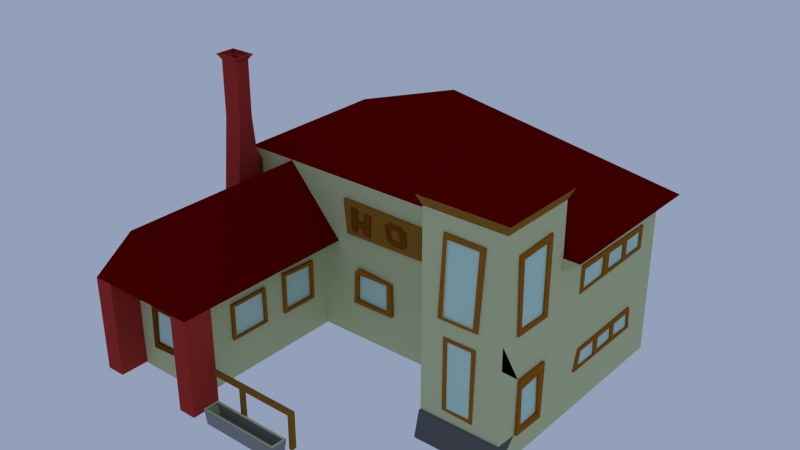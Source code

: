 # Source: Hof.blend  (saved by Blender 2.71.0; exported with 4.5.12 LTS)
import bpy
from mathutils import Matrix  # noqa: F401  (used for matrix-valued properties, if any)

bpy.ops.wm.read_factory_settings(use_empty=True)
scene = bpy.context.scene
scene.name = 'Scene'

# ---- collections
col_collection_1 = bpy.data.collections.new('Collection 1'); scene.collection.children.link(col_collection_1)

# ---- materials (node trees are filled in below, after node groups)
mat_material = bpy.data.materials.new('Material')
mat_material.alpha_threshold = 0.0
mat_material.use_transparent_shadow = False
mat_material.diffuse_color = (0.6034, 0.6383, 0.3535, 1.0)
mat_material.roughness = 0.5
mat_material.line_color = (0.0, 0.0, 0.0, 1.0)
mat_material_001 = bpy.data.materials.new('Material.001')
mat_material_001.alpha_threshold = 0.0
mat_material_001.use_transparent_shadow = False
mat_material_001.diffuse_color = (0.1523, 0.0, 0.0, 1.0)
mat_material_001.roughness = 0.5
mat_material_001.specular_intensity = 0.0
mat_material_001.line_color = (0.0, 0.0, 0.0, 1.0)
mat_material_002 = bpy.data.materials.new('Material.002')
mat_material_002.alpha_threshold = 0.0
mat_material_002.use_transparent_shadow = False
mat_material_002.diffuse_color = (0.3108, 0.1381, 0.01961, 1.0)
mat_material_002.roughness = 0.5
mat_material_002.line_color = (0.0, 0.0, 0.0, 1.0)
mat_material_003 = bpy.data.materials.new('Material.003')
mat_material_003.alpha_threshold = 0.0
mat_material_003.use_transparent_shadow = False
mat_material_003.diffuse_color = (0.4292, 0.03891, 0.03052, 1.0)
mat_material_003.roughness = 0.5
mat_material_003.specular_intensity = 0.0
mat_material_003.line_color = (0.0, 0.0, 0.0, 1.0)
mat_material_004 = bpy.data.materials.new('Material.004')
mat_material_004.alpha_threshold = 0.0
mat_material_004.use_transparent_shadow = False
mat_material_004.diffuse_color = (0.196, 0.05752, 0.005066, 1.0)
mat_material_004.roughness = 0.5
mat_material_004.line_color = (0.0, 0.0, 0.0, 1.0)
mat_material_005 = bpy.data.materials.new('Material.005')
mat_material_005.alpha_threshold = 0.0
mat_material_005.use_transparent_shadow = False
mat_material_005.diffuse_color = (0.5562, 0.8, 0.6857, 1.0)
mat_material_005.roughness = 0.5
mat_material_005.line_color = (0.0, 0.0, 0.0, 1.0)
mat_material_006 = bpy.data.materials.new('Material.006')
mat_material_006.alpha_threshold = 0.0
mat_material_006.use_transparent_shadow = False
mat_material_006.diffuse_color = (0.281, 0.281, 0.281, 1.0)
mat_material_006.roughness = 0.5
mat_material_006.line_color = (0.0, 0.0, 0.0, 1.0)
mat_material_007 = bpy.data.materials.new('Material.007')
mat_material_007.alpha_threshold = 0.0
mat_material_007.use_transparent_shadow = False
mat_material_007.diffuse_color = (0.1237, 0.1237, 0.1237, 1.0)
mat_material_007.roughness = 0.5
mat_material_007.line_color = (0.0, 0.0, 0.0, 1.0)
mat_material_008 = bpy.data.materials.new('Material.008')
mat_material_008.alpha_threshold = 0.0
mat_material_008.use_transparent_shadow = False
mat_material_008.diffuse_color = (0.3588, 0.1288, 0.01221, 1.0)
mat_material_008.roughness = 0.5
mat_material_008.line_color = (0.0, 0.0, 0.0, 1.0)
mat_material_009 = bpy.data.materials.new('Material.009')
mat_material_009.alpha_threshold = 0.0
mat_material_009.use_transparent_shadow = False
mat_material_009.diffuse_color = (0.09463, 0.0472, 0.002187, 1.0)
mat_material_009.roughness = 0.5
mat_material_009.line_color = (0.0, 0.0, 0.0, 1.0)

# ---- material node trees

# ---- world
world_world = bpy.data.worlds.new('World'); scene.world = world_world
world_world.color = (0.2905, 0.3501, 0.4869)
world_world.use_sun_shadow = False
world_world.sun_shadow_jitter_overblur = 0.0
world_world.cycles.sampling_method = 'MANUAL'
world_world.cycles.sample_map_resolution = 256
world_world.light_settings.ao_factor = 0.4176

# ---- meshes
me_mesh = bpy.data.meshes.new('Mesh')
me_mesh.from_pydata([(-2.007, 1.678, -0.03777), (2.233, -1.255, -0.03777), (-2.007, -2.261, -1.244), (-2.007, 1.678, -1.244), (2.233, 1.678, -1.244), (2.233, -1.255, -1.244), (-1.006, -2.261, -1.244), (1.245, -1.255, -1.244), (1.245, -1.255, -0.03777), (-1.006, -0.2705, -1.244), (1.245, -0.2705, -1.244), (-1.006, -0.2705, -0.03777), (1.245, -0.2705, -0.03777), (-2.007, -0.2916, -1.244), (-2.174, -0.268, 0.7883), (-1.002, -0.268, 0.7883), (1.245, -0.2604, 0.7883), (2.233, -1.255, 1.425), (1.245, -1.255, 1.425), (2.233, -0.2705, 1.425), (1.245, -0.2705, 1.425), (-1.506, -0.2705, 0.7834), (-1.506, -2.261, 0.7834), (1.739, -0.7625, 2.12), (0.1128, 0.7035, 1.764), (1.191, -0.2168, 1.549), (2.287, -0.2168, 1.549), (1.739, -0.7625, 2.137), (1.191, -1.308, 1.549), (2.287, -1.308, 1.549), (-2.174, 1.78, 0.7883), (-1.006, -2.261, -0.03777), (2.439, 1.78, 0.7883), (-2.007, -2.261, -0.03777), (2.439, -0.2805, 0.7883), (2.233, -0.2705, 0.6668), (-2.007, 1.678, 0.6668), (2.233, 1.678, 0.6668), (-2.007, -0.2705, 0.6668), (-0.7817, -0.2705, -0.03777), (-0.7817, -2.261, -0.03777), (-2.245, -2.261, -0.03777), (-2.174, -0.2647, 0.7883), (2.449, -0.2575, 0.7883), (-1.506, -2.619, 0.7834), (-1.006, -2.619, -0.03777), (-2.007, -2.619, -0.03777), (-0.7817, -2.619, -0.03777), (-2.245, -2.619, -0.03777), (-2.007, -2.261, -1.232), (-2.245, -2.261, -1.232), (-2.007, -2.619, -1.232), (-2.245, -2.619, -1.232), (-1.006, -2.261, -1.246), (-0.7817, -2.261, -1.246), (-1.006, -2.619, -1.246), (-0.7817, -2.619, -1.246), (-2.007, -0.2705, -1.239), (-2.245, -0.2705, -1.239), (-2.007, -0.7193, -1.239), (-2.245, -0.7175, -1.239), (-2.007, -0.2705, -0.03777), (-2.245, -0.2705, -0.03777), (-2.007, -0.7193, -0.03777), (-2.245, -0.7175, -0.03777), (-2.007, -0.401, 1.247), (-2.245, -0.401, 1.247), (-2.007, -0.5882, 1.247), (-2.245, -0.5875, 1.247), (-2.007, -0.401, 1.944), (-2.245, -0.401, 1.944), (-2.007, -0.5882, 1.944), (-2.245, -0.5875, 1.944), (-1.958, -0.3622, 2.007), (-2.295, -0.3622, 2.007), (-1.958, -0.6272, 2.007), (-2.295, -0.6261, 2.007), (-0.7817, -2.261, -0.8474), (-0.7817, -2.261, -0.798), (0.3529, -2.311, -0.8476), (0.4071, -2.311, -0.8476), (0.4071, -2.322, -0.7978), (0.4071, -2.261, -0.798), (0.4071, -2.261, -0.8474), (-0.7817, -2.322, -0.7978), (-0.7817, -2.311, -0.8476), (0.3565, -2.261, -0.8474), (0.3636, -2.261, -0.798), (0.4071, -2.262, -1.248), (0.3636, -2.262, -1.248), (-0.2731, -2.261, -0.8474), (-0.3248, -2.261, -0.8474), (-0.326, -2.261, -0.8474), (-0.2726, -2.311, -0.8476), (-0.3202, -2.311, -0.8476), (-0.3275, -2.311, -0.8476), (-0.3707, -2.261, -0.8474), (-0.3691, -2.311, -0.8476), (-0.326, -2.259, -1.259), (-0.3275, -2.31, -1.259), (-0.3707, -2.259, -1.259), (-0.3691, -2.31, -1.259), (0.3641, -2.322, -0.7978), (0.4071, -2.324, -1.248), (0.3641, -2.324, -1.248), (0.4071, -2.324, -1.26), (0.4071, -2.262, -1.26), (0.3641, -2.324, -1.26), (0.3636, -2.262, -1.26), (-1.006, -1.808, -0.7437), (-1.006, -1.767, -0.3274), (-1.006, -1.329, -0.3264), (-1.006, -1.326, -0.7227), (-1.006, -1.77, -0.7225), (-1.006, -1.807, -0.3043), (-1.006, -1.829, -0.2913), (-1.006, -1.768, -0.3327), (-1.006, -1.286, -0.7448), (-1.006, -1.297, -0.29), (-1.006, -1.807, -0.2913), (-0.9717, -1.808, -0.7437), (-0.9717, -1.767, -0.3274), (-0.9717, -1.329, -0.3264), (-0.9717, -1.326, -0.7227), (-0.9717, -1.77, -0.7225), (-0.9717, -1.807, -0.3043), (-0.9717, -1.768, -0.3327), (-0.9717, -1.286, -0.7448), (-0.9717, -1.297, -0.29), (-0.9717, -1.807, -0.2913), (-1.006, -0.5666, -0.7367), (-1.006, -0.5268, -0.2712), (-1.006, -1.014, -0.7323), (-1.006, -1.014, -0.7641), (-0.9693, -0.5666, -0.7367), (-0.9693, -0.5268, -0.2712), (-0.9693, -1.014, -0.7323), (-0.9693, -1.014, -0.7641), (-0.9693, -0.9737, -0.7305), (-1.006, -0.9737, -0.7305), (-1.006, -0.9737, -0.2853), (-1.006, -0.5679, -0.3087), (-0.9693, -0.9737, -0.2853), (-0.9693, -0.5679, -0.3087), (-0.9693, -1.013, -0.266), (-0.9693, -1.015, -0.2411), (-0.9693, -0.5238, -0.77), (-1.006, -1.013, -0.266), (-1.006, -1.015, -0.2411), (-1.006, -0.5238, -0.77), (0.599, -0.2705, -1.244), (1.084, -0.2705, -1.244), (0.5064, -0.297, -0.1868), (1.057, -0.297, -0.1522), (2.233, -1.358, -1.244), (1.245, -1.358, -1.244), (0.5452, -0.2705, -1.244), (1.133, -0.2705, -1.244), (0.5758, -0.2705, -0.2298), (1.007, -0.2705, -0.2298), (1.007, -0.297, -0.2298), (0.5758, -0.297, -0.2298), (1.133, -0.297, -1.244), (0.5452, -0.297, -1.244), (1.084, -0.297, -1.244), (0.599, -0.297, -1.244), (0.5064, -0.2705, -0.1868), (1.057, -0.2705, -0.1522), (1.245, -1.283, -0.9376), (2.233, -1.283, -0.9382), (1.921, -1.255, -0.09379), (1.574, -1.255, 0.03133), (1.245, -1.255, -0.9376), (1.874, -1.255, 0.03067), (1.53, -1.255, -0.8041), (2.233, -1.255, -0.9382), (1.905, -1.255, -0.8224), (1.575, -1.255, -0.7832), (1.527, -1.255, 0.07227), (1.923, -1.255, 0.07127), (1.866, -1.255, -0.7823), (1.574, -1.266, 0.03133), (1.921, -1.266, -0.09379), (1.905, -1.266, -0.8224), (1.575, -1.266, -0.7832), (1.874, -1.266, 0.03067), (1.53, -1.266, -0.8041), (1.866, -1.266, -0.7823), (1.527, -1.266, 0.07227), (1.923, -1.266, 0.07127), (2.002, -1.255, 1.227), (1.524, -1.255, 0.2663), (1.555, -1.255, 1.171), (1.888, -1.255, 0.3053), (1.523, -1.255, 0.3059), (1.936, -1.255, 1.17), (1.943, -1.255, 0.271), (1.513, -1.255, 1.235), (2.002, -1.273, 1.227), (1.458, -1.255, 0.2663), (1.524, -1.273, 0.2663), (1.523, -1.273, 0.3059), (1.555, -1.273, 1.171), (1.936, -1.273, 1.17), (1.888, -1.273, 0.3053), (1.943, -1.273, 0.271), (1.458, -1.273, 0.2663), (1.513, -1.273, 1.235), (2.233, 1.678, -0.03777), (2.233, -0.2705, -0.03777), (2.233, -0.5827, 1.1), (2.233, -1.026, 0.2471), (2.233, -0.5148, 1.171), (2.233, -0.5211, 0.237), (2.233, -0.9808, 0.3031), (2.233, -0.588, 0.2948), (2.233, -0.993, 1.083), (2.233, -1.063, 1.144), (2.256, -0.5827, 1.1), (2.256, -0.588, 0.2948), (2.256, -0.9808, 0.3031), (2.256, -0.5148, 1.171), (2.256, -1.026, 0.2471), (2.256, -0.993, 1.083), (2.256, -0.5211, 0.237), (2.256, -1.063, 1.144), (2.233, 1.31, 0.2633), (2.233, 0.5389, 0.2498), (2.233, 1.357, 0.2295), (2.233, 0.6428, 0.4621), (2.233, 0.9497, 0.4563), (2.233, 1.365, 0.5191), (2.233, 0.108, 0.2126), (2.233, 1.023, 0.4562), (2.233, 1.025, 0.2625), (2.233, 0.1166, 0.5006), (2.233, 0.4472, 0.2172), (2.233, 0.399, 0.2001), (2.233, 1.31, 0.4676), (2.233, 0.1607, 0.2372), (2.233, 0.5515, 0.4737), (2.233, 0.165, 0.4798), (2.233, 0.1622, 0.5379), (2.233, 0.1177, 0.5383), (2.25, 1.023, 0.4562), (2.25, 1.31, 0.2633), (2.25, 0.1166, 0.5006), (2.25, 1.357, 0.2295), (2.25, 0.4472, 0.2172), (2.25, 1.31, 0.4676), (2.25, 1.365, 0.5191), (2.25, 0.1622, 0.5379), (2.25, 0.108, 0.2126), (2.25, 0.9519, 0.2566), (2.25, 0.9497, 0.4563), (2.25, 0.6428, 0.4621), (2.25, 0.1607, 0.2372), (2.25, 0.5389, 0.2498), (2.25, 0.5515, 0.4737), (2.25, 0.165, 0.4798), (2.25, 0.1177, 0.5383), (2.233, 0.6359, 0.2614), (2.233, 0.9519, 0.2566), (2.255, 0.6359, 0.2614), (2.255, 0.5515, 0.4737), (2.255, 0.5389, 0.2498), (2.255, 0.6428, 0.4621), (2.255, 0.9519, 0.2566), (2.249, 0.9497, 0.4563), (2.249, 0.9519, 0.2566), (2.249, 1.023, 0.4562), (2.249, 1.025, 0.2625), (2.249, 1.31, 0.2633), (2.233, -0.9627, -0.2875), (2.233, -0.9152, -0.8907), (2.233, -0.6188, -0.3813), (2.233, -0.9279, -0.4099), (2.233, -0.9759, -0.9539), (2.233, -0.5987, -0.8846), (2.233, -0.5484, -0.9644), (2.265, -0.9627, -0.2875), (2.265, -0.6188, -0.3813), (2.265, -0.9279, -0.4099), (2.265, -0.9152, -0.8907), (2.265, -0.9759, -0.9539), (2.265, -0.5234, -0.2872), (2.265, -0.5987, -0.8846), (2.265, -0.5484, -0.9644), (2.233, 0.1643, -0.4952), (2.233, 0.0925, -0.7527), (2.233, 0.3172, -0.4925), (2.233, 1.2, -0.526), (2.233, 0.9049, -0.5345), (2.233, 0.9072, -0.7077), (2.233, 0.2024, -0.5353), (2.233, 0.4884, -0.5343), (2.233, 0.84, -0.5356), (2.233, 0.8502, -0.7091), (2.233, 0.554, -0.7162), (2.233, -0.5234, -0.2872), (2.233, 0.5622, -0.5439), (2.233, 1.214, -0.7279), (2.233, 0.1639, -0.7291), (2.233, 0.5024, -0.7281), (2.233, 1.235, -0.4759), (2.233, 1.254, -0.7509), (2.254, 0.1643, -0.4952), (2.254, 0.0925, -0.7527), (2.254, 0.3172, -0.4925), (2.254, 1.2, -0.526), (2.254, 0.9049, -0.5345), (2.254, 0.9072, -0.7077), (2.254, 0.84, -0.5356), (2.254, 0.8502, -0.7091), (2.254, 0.554, -0.7162), (2.254, 0.5622, -0.5439), (2.254, 1.214, -0.7279), (2.254, 0.1639, -0.7291), (2.254, 0.2024, -0.5353), (2.254, 0.4884, -0.5343), (2.254, 0.5024, -0.7281), (2.254, 1.235, -0.4759), (2.254, 1.254, -0.7509), (1.968, 1.717, -1.002), (1.015, 1.717, -0.9333), (1.973, 1.678, -0.2619), (1.973, 1.717, -0.2619), (1.912, 1.678, -0.9508), (1.493, 1.678, -0.961), (1.486, 1.678, -0.3674), (1.716, 1.717, -0.2661), (1.921, 1.678, -0.3422), (1.912, 1.717, -0.9508), (1.493, 1.717, -0.961), (1.414, 1.678, -0.3804), (1.41, 1.678, -0.948), (1.015, 1.678, -0.9333), (1.014, 1.717, -0.3524), (1.968, 1.678, -1.002), (1.716, 1.678, -0.2661), (1.014, 1.678, -0.3524), (1.486, 1.717, -0.3674), (1.921, 1.717, -0.3422), (1.414, 1.717, -0.3804), (1.41, 1.717, -0.948), (0.9468, 1.678, -0.2787), (0.928, 1.678, -0.989), (0.9468, 1.717, -0.2787), (0.928, 1.717, -0.989), (1.966, 1.678, 0.1647), (0.9479, 1.694, 0.2005), (0.9642, 1.694, 0.3772), (1.207, 1.694, 0.4326), (1.912, 1.678, 0.2056), (0.9479, 1.678, 0.2005), (0.9642, 1.678, 0.3772), (1.207, 1.678, 0.4326), (1.929, 1.678, 0.3644), (1.929, 1.694, 0.3644), (1.988, 1.694, 0.4456), (0.8735, 1.694, 0.4271), (0.9093, 1.694, 0.1463), (1.988, 1.678, 0.4456), (1.912, 1.694, 0.2056), (1.966, 1.694, 0.1647), (0.8735, 1.678, 0.4271), (0.9093, 1.678, 0.1463), (0.4517, 1.678, -1.244), (-0.0859, 1.678, -1.244), (0.5023, 1.678, 0.3912), (0.5006, 1.678, 0.1089), (0.01698, 1.692, 0.1427), (0.01371, 1.692, 0.1425), (0.5023, 1.692, 0.3912), (0.5006, 1.692, 0.1089), (0.4408, 1.678, 0.3853), (0.4346, 1.678, 0.143), (0.06796, 1.678, 0.1473), (0.09035, 1.678, 0.3781), (0.4408, 1.692, 0.3853), (0.4346, 1.692, 0.143), (0.06796, 1.692, 0.1473), (0.09035, 1.692, 0.3781), (-0.02143, 1.678, 0.1691), (-0.0126, 1.678, 0.373), (-0.3553, 1.678, 0.3772), (-0.4347, 1.678, 0.1025), (-0.387, 1.678, 0.1705), (-0.02143, 1.692, 0.1691), (-0.0126, 1.692, 0.373), (-0.3553, 1.692, 0.3772), (-0.4347, 1.692, 0.1025), (-0.4151, 1.678, 0.4119), (0.5026, 1.678, 0.4413), (-0.387, 1.692, 0.1705), (-0.4151, 1.692, 0.4119), (0.5026, 1.692, 0.4413), (-0.2879, 1.719, -0.2867), (-0.6781, 1.719, -0.2838), (-0.7714, 1.719, -0.3745), (-0.892, 1.719, -0.2914), (-1.234, 1.719, -0.2888), (-1.339, 1.719, -0.3606), (-1.225, 1.719, -1.244), (-0.7615, 1.719, -1.244), (-1.269, 1.678, -1.244), (0.5176, 1.678, -1.244), (0.4511, 1.678, -0.4633), (0.3125, 1.678, -0.3422), (0.02609, 1.678, -0.3399), (-0.09552, 1.678, -0.4306), (-0.1432, 1.719, -0.4073), (0.001537, 1.719, -0.2888), (0.3221, 1.719, -0.2911), (0.5088, 1.719, -0.4362), (-0.6991, 1.719, -1.244), (-0.1993, 1.719, -1.244), (-0.1993, 1.678, -1.244), (-0.6991, 1.678, -1.244), (0.5088, 1.678, -0.4362), (0.3221, 1.678, -0.2911), (0.001537, 1.678, -0.2888), (-0.1432, 1.678, -0.4073), (-0.2879, 1.678, -0.2867), (-0.6781, 1.678, -0.2838), (-0.7714, 1.678, -0.3745), (-0.892, 1.678, -0.2914), (-1.234, 1.678, -0.2888), (-1.339, 1.678, -0.3606), (-0.2032, 1.719, -0.457), (-0.3333, 1.719, -0.3461), (-0.6195, 1.719, -0.3392), (-0.7313, 1.719, -0.4338), (-1.225, 1.678, -1.244), (-0.7615, 1.678, -1.244), (-0.2032, 1.678, -0.457), (-0.3333, 1.678, -0.3461), (-0.6195, 1.678, -0.3392), (-0.7313, 1.678, -0.4338), (-0.09552, 1.719, -0.4306), (0.02609, 1.719, -0.3399), (0.3125, 1.719, -0.3422), (0.4511, 1.719, -0.4633), (0.5176, 1.719, -1.244), (-1.269, 1.719, -1.244), (-0.0859, 1.719, -1.244), (0.4517, 1.719, -1.244), (-0.7954, 1.678, -0.4467), (-0.9014, 1.678, -0.3688), (-1.178, 1.678, -0.3664), (-1.26, 1.678, -0.4378), (-0.7954, 1.719, -0.4467), (-0.9014, 1.719, -0.3688), (-1.178, 1.719, -0.3664), (-1.26, 1.719, -0.4378), (-1.346, 1.678, -0.03777), (0.5909, 1.678, -0.03777), (0.5101, 2.127, -0.194), (0.4731, 2.097, -0.1941), (0.4072, 2.089, -0.1943), (0.3668, 2.113, -0.1944), (0.3671, 2.163, -0.1944), (0.3976, 2.2, -0.1943), (0.4745, 2.201, -0.1941), (0.5102, 2.163, -0.194), (0.4002, 2.2, -1.263), (0.3696, 2.163, -1.263), (-1.381, 2.244, -0.1989), (0.5779, 2.244, -0.1939), (0.5909, 1.672, -0.03777), (-1.346, 1.672, -0.03777), (0.5779, 1.678, -0.1939), (-1.381, 1.678, -0.1989), (0.3693, 2.113, -1.263), (-1.321, 2.156, -0.1987), (-1.287, 2.086, -0.1987), (-1.319, 2.112, -0.1987), (-1.23, 2.091, -0.1985), (-1.198, 2.122, -0.1984), (0.4771, 2.201, -1.263), (0.4097, 2.089, -1.263), (0.4757, 2.097, -1.263), (0.5126, 2.127, -1.263), (0.5127, 2.163, -1.263), (-1.209, 2.169, -0.1985), (-1.262, 2.182, -0.1986), (-1.321, 2.156, -1.313), (-1.319, 2.112, -1.313), (-1.287, 2.086, -1.313), (-1.23, 2.091, -1.313), (-1.198, 2.122, -1.313), (-1.209, 2.169, -1.313), (-1.262, 2.182, -1.313), (-1.494, 1.678, -0.2564), (-1.767, 1.702, 0.1723), (-1.279, 1.702, 0.2045), (-1.693, 1.678, 0.203), (-1.418, 1.678, 0.2101), (-0.9464, 1.678, 0.1968), (-1.74, 1.678, 0.6376), (-1.285, 1.678, 0.5879), (-1.01, 1.678, 0.5904), (-0.9938, 1.678, 0.2055), (-1.01, 1.702, 0.5904), (-0.9938, 1.702, 0.2055), (-1.701, 1.702, 0.6333), (-1.432, 1.702, 0.6039), (-1.701, 1.678, 0.6333), (-1.432, 1.678, 0.6039), (-1.279, 1.678, 0.2045), (-1.285, 1.702, 0.5879), (-1.854, 1.678, -0.2277), (-1.494, 1.717, -0.2564), (-1.854, 1.717, -0.2277), (-1.547, 1.717, -0.2839), (-1.786, 1.717, -0.2692), (-1.765, 1.717, -0.9347), (-1.547, 1.678, -0.2839), (-1.786, 1.678, -0.2692), (-1.765, 1.678, -0.9347), (-1.809, 1.678, -0.9913), (-1.551, 1.678, -0.9513), (-1.809, 1.717, -0.9913), (-1.551, 1.717, -0.9513), (-1.471, 1.717, -0.99), (-1.74, 1.702, 0.6376), (-1.471, 1.678, -0.99), (-0.9428, 1.702, 0.1534), (-1.739, 1.702, 0.6523), (-0.9806, 1.702, 0.6162), (-1.767, 1.678, 0.1723), (-0.9428, 1.678, 0.1534), (-0.9464, 1.702, 0.1968), (-1.418, 1.702, 0.2101), (-1.693, 1.702, 0.203), (-1.739, 1.678, 0.6523), (-0.9806, 1.678, 0.6162), (-2.007, 0.9811, 0.5099), (-2.007, 1.001, 0.1757), (-2.007, 0.9088, -0.9966), (-2.007, 0.6234, -1.003), (-2.007, 0.6205, -0.2799), (-2.007, 0.9479, -0.3229), (-2.007, 0.5892, 0.1651), (-2.007, 0.5932, 0.5357), (-2.007, 1.02, 0.5187), (-2.007, 0.5512, 0.1561), (-2.028, 0.9811, 0.5099), (-2.028, 1.001, 0.1757), (-2.028, 0.5892, 0.1651), (-2.028, 0.5932, 0.5357), (-2.028, 1.02, 0.5187), (-2.028, 0.5512, 0.1561), (-2.028, 1.043, 0.1355), (-2.028, 0.5485, 0.569), (-2.007, 1.043, 0.1355), (-2.007, 0.5485, 0.569), (-2.007, 1.017, 0.5714), (-2.028, 1.017, 0.5714), (-2.007, 0.5843, -0.2701), (-2.007, 0.9537, -1.011), (-2.027, 0.9088, -0.9966), (-2.027, 0.6234, -1.003), (-2.027, 0.6205, -0.2799), (-2.027, 0.9479, -0.3229), (-2.027, 0.5843, -0.2701), (-2.027, 0.9537, -1.011), (-2.027, 1.002, -0.2699), (-2.027, 0.5855, -0.2065), (-2.007, 1.002, -0.2699), (-2.007, 0.5855, -0.2065), (-2.007, 0.569, -1.048), (-2.027, 0.569, -1.048), (-2.007, -1.864, -0.9277), (-2.036, -1.864, -0.9277), (-2.036, -1.791, -0.4141), (-2.036, -1.791, -0.8614), (-2.036, -1.234, -0.8445), (-2.007, -1.791, -0.4141), (-2.007, -1.791, -0.8614), (-2.007, -1.234, -0.8445), (-2.007, -1.862, -0.3576), (-2.007, -1.155, -0.878), (-2.007, -1.234, -0.4156), (-2.036, -1.862, -0.3576), (-2.036, -1.155, -0.878), (-2.036, -1.234, -0.4156), (-2.036, -1.167, -0.3421), (-2.007, -1.167, -0.3421), (-1.283, -2.261, -0.3988), (-1.324, -2.261, -0.8393), (-1.726, -2.261, -0.8417), (-1.228, -2.261, -0.3278), (-1.785, -2.261, -0.9257), (-1.695, -2.261, -0.4008), (-1.233, -2.261, -0.8879), (-1.766, -2.261, -0.3455), (-1.283, -2.292, -0.3988), (-1.324, -2.292, -0.8393), (-1.726, -2.292, -0.8417), (-1.228, -2.292, -0.3278), (-1.785, -2.292, -0.9257), (-1.695, -2.292, -0.4008), (-1.233, -2.292, -0.8879), (-1.766, -2.292, -0.3455), (0.8948, -0.2727, 0.1457), (0.931, -0.2762, 0.5326), (-0.6571, -0.2719, 0.5611), (-0.612, -0.2717, 0.1299), (0.8948, -0.3131, 0.1455), (0.931, -0.3166, 0.5324), (-0.2382, -0.3127, 0.4625), (-0.2491, -0.3124, 0.1964), (-0.3468, -0.3123, 0.202), (-0.4338, -0.3124, 0.3453), (-0.3354, -0.3125, 0.4696), (-0.3411, -0.3124, 0.3446), (-0.4396, -0.3124, 0.4825), (-0.5332, -0.3124, 0.4897), (-0.5219, -0.3122, 0.2019), (-0.6121, -0.3121, 0.1297), (-0.6572, -0.3123, 0.5609), (-0.3468, -0.3124, 0.2648), (-0.4455, -0.3123, 0.2766), (-0.4397, -0.3123, 0.2077), (0.1879, -0.3141, 0.4687), (0.2694, -0.3143, 0.4227), (0.6106, -0.3144, 0.3176), (0.7323, -0.3151, 0.3871), (0.06196, -0.3131, 0.2864), (-0.03641, -0.3133, 0.4171), (-0.003299, -0.3132, 0.2606), (0.07631, -0.3128, 0.2073), (0.2238, -0.313, 0.2038), (0.2852, -0.3135, 0.2522), (0.03246, -0.3136, 0.4747), (0.08409, -0.3136, 0.4049), (0.1595, -0.3138, 0.4022), (0.1914, -0.3135, 0.3037), (0.1393, -0.3132, 0.2675), (0.7096, -0.3145, 0.3222), (0.4833, -0.315, 0.4518), (0.5119, -0.3133, 0.2125), (0.5124, -0.3131, 0.188), (0.5957, -0.3148, 0.3708), (0.7145, -0.3157, 0.4651), (0.6295, -0.3133, 0.192), (0.6964, -0.3139, 0.2567), (0.6166, -0.3138, 0.2526), (0.6106, -0.3206, 0.3175), (0.5957, -0.3211, 0.3707), (0.7323, -0.3214, 0.387), (0.7145, -0.322, 0.465), (0.4833, -0.3213, 0.4518), (0.6295, -0.3195, 0.1919), (0.5119, -0.3196, 0.2125), (0.5124, -0.3194, 0.188), (0.7096, -0.3208, 0.3221), (0.6964, -0.3202, 0.2567), (0.6166, -0.3201, 0.2525), (0.1878, -0.3237, 0.4687), (0.2694, -0.324, 0.4227), (0.06194, -0.3227, 0.2864), (-0.03643, -0.323, 0.4171), (-0.003318, -0.3229, 0.2606), (0.0763, -0.3225, 0.2072), (0.2238, -0.3226, 0.2037), (0.2852, -0.3231, 0.2522), (0.03244, -0.3232, 0.4746), (0.04186, -0.323, 0.3755), (0.08407, -0.3232, 0.4049), (0.1595, -0.3234, 0.4022), (0.1914, -0.3231, 0.3037), (0.1392, -0.3229, 0.2674), (-0.3354, -0.331, 0.4696), (-0.2382, -0.3312, 0.4625), (-0.2491, -0.3309, 0.1964), (-0.3468, -0.3308, 0.202), (-0.3411, -0.3309, 0.3446), (-0.4338, -0.3309, 0.3453), (-0.4396, -0.3309, 0.4825), (-0.5332, -0.3309, 0.4897), (-0.5219, -0.3307, 0.2019), (-0.3468, -0.3309, 0.2648), (-0.4455, -0.3308, 0.2766), (-0.4397, -0.3308, 0.2077), (-0.01892, -0.2705, -0.3507), (-0.5233, -0.2705, -0.7648), (-0.4569, -0.2705, -0.3611), (-0.02108, -0.2705, -0.7243), (-0.4707, -0.2705, -0.7125), (0.04032, -0.2705, -0.3322), (0.05478, -0.2705, -0.7543), (0.04188, -0.3134, 0.3755), (-0.4535, -0.2705, -0.2894), (-0.5008, -0.2705, -0.3411), (-0.01892, -0.3139, -0.3507), (-0.02108, -0.3139, -0.7243), (-0.4707, -0.3139, -0.7125), (-0.5233, -0.3139, -0.7648), (0.04032, -0.3139, -0.3322), (-0.4569, -0.3139, -0.3611), (0.05478, -0.3139, -0.7543), (-0.4535, -0.3139, -0.2894), (-0.5008, -0.3139, -0.3411), (0.3679, -2.412, -1.082), (0.3596, -2.564, -1.082), (-0.6268, -2.56, -1.082), (-0.6143, -2.575, -1.268), (-0.6143, -2.389, -1.268), (0.3602, -2.389, -1.268), (0.3602, -2.575, -1.268), (-0.6446, -2.58, -1.082), (-0.6446, -2.383, -1.082), (0.3906, -2.383, -1.082), (0.3906, -2.58, -1.082), (-0.6202, -2.413, -1.082), (2.233, -1.255, 0.2434), (0.5993, -0.29, -1.236), (1.084, -0.29, -1.236), (1.027, -0.29, -0.4748), (1.049, -0.29, -0.7688), (1.075, -0.29, -1.123), (0.5787, -0.29, -0.337), (1.016, -0.29, -0.3322), (0.5819, -0.29, -0.4731), (0.5885, -0.29, -0.7647), (1.037, -0.29, -0.6101), (0.5916, -0.29, -0.8972), (1.008, -0.29, -0.2219), (1.068, -0.29, -1.028), (0.5971, -0.29, -1.139), (0.5761, -0.29, -0.2219), (0.5852, -0.29, -0.6177), (1.059, -0.29, -0.9042), (0.5947, -0.29, -1.033), (0.6438, -0.3847, -1.228), (0.5761, -0.3847, -0.2219), (1.008, -0.3847, -0.2219), (0.6198, -0.3847, -0.3477), (0.9759, -0.3847, -0.3438), (0.589, -0.337, -0.7855), (0.5881, -0.337, -0.7467), (1.037, -0.2815, -0.6114), (1.035, -0.337, -0.5921), (1.038, -0.337, -0.6308), (0.5852, -0.2816, -0.619), (0.5857, -0.337, -0.6384), (0.5848, -0.337, -0.5996), (1.027, -0.2814, -0.4761), (1.025, -0.337, -0.4567), (1.028, -0.337, -0.4955), (0.5819, -0.2815, -0.4744), (0.6165, -0.3847, -0.2305), (0.968, -0.3847, -0.2305), (0.5823, -0.337, -0.4938), (0.5815, -0.337, -0.455), (0.622, -0.3847, -0.4427), (0.624, -0.3847, -0.502), (0.5819, -0.3293, -0.4731), (0.9872, -0.3847, -0.5034), (0.9835, -0.3847, -0.4441), (1.027, -0.3291, -0.4748), (0.626, -0.3847, -0.5882), (0.6281, -0.3847, -0.647), (0.5852, -0.3293, -0.6177), (0.9968, -0.3847, -0.6408), (0.9931, -0.3847, -0.5821), (1.037, -0.3292, -0.6101), (0.6301, -0.3847, -0.7351), (0.6321, -0.3847, -0.7933), (0.5885, -0.3293, -0.7647), (1.008, -0.3847, -0.7966), (1.004, -0.3847, -0.7384), (1.049, -0.3291, -0.7688), (0.6339, -0.3847, -0.8696), (0.6358, -0.3847, -0.9257), (0.5916, -0.3293, -0.8972), (1.017, -0.3847, -0.9314), (1.014, -0.3847, -0.8753), (1.059, -0.3291, -0.9042), (0.6376, -0.3847, -1.005), (0.6393, -0.3847, -1.058), (0.5947, -0.3293, -1.033), (1.026, -0.3847, -1.053), (1.023, -0.3847, -1.0), (1.068, -0.3292, -1.028), (0.6406, -0.3847, -1.112), (0.6423, -0.3847, -1.165), (0.5971, -0.3293, -1.139), (1.033, -0.3847, -1.152), (1.029, -0.3847, -1.1), (1.075, -0.3293, -1.123), (0.6183, -0.3847, -0.3085), (0.5787, -0.3847, -0.337), (1.016, -0.3847, -0.3322), (0.9736, -0.3847, -0.3046), (0.5886, -0.2815, -0.7661), (1.05, -0.337, -0.7895), (1.047, -0.337, -0.7507), (1.049, -0.2814, -0.7701), (0.5912, -0.337, -0.8791), (0.592, -0.337, -0.9179), (0.5916, -0.2815, -0.8985), (1.06, -0.337, -0.925), (1.057, -0.337, -0.8861), (1.059, -0.2813, -0.9056), (0.5943, -0.337, -1.015), (0.5952, -0.337, -1.054), (0.5947, -0.2816, -1.034), (1.07, -0.337, -1.048), (1.067, -0.337, -1.009), (1.068, -0.2815, -1.029), (0.5967, -0.337, -1.121), (0.5976, -0.337, -1.159), (0.5971, -0.2816, -1.14), (1.077, -0.337, -1.144), (1.074, -0.337, -1.105), (1.075, -0.2815, -1.125), (0.5783, -0.337, -0.3176), (0.5787, -0.337, -0.337), (1.016, -0.337, -0.3322), (1.014, -0.337, -0.3128), (1.039, -0.3847, -1.228), (-2.268, -0.5958, 2.007), (-2.268, -0.4065, 2.007), (-2.264, -0.3963, 2.007), (-1.997, -0.3963, 2.007), (-1.997, -0.5958, 2.007)], [(15, 16), (15, 14), (12, 16), (21, 22), (16, 43), (24, 43), (22, 44), (79, 80), (80, 83), (21, 61), (81, 103), (103, 105)], [(418, 417, 156), (8, 12, 10, 7), (17, 29, 28, 18), (26, 29, 28, 25), (17, 19, 26, 29), (18, 28, 25, 20), (20, 25, 26, 19), (36, 38, 14, 30), (27, 23, 28), (27, 23, 26), (25, 23, 27), (358, 351, 352), (34, 35, 37, 32), (36, 30, 32), (34, 32, 24), (14, 24, 30), (32, 30, 24), (117, 127, 120, 109), (42, 14, 34), (31, 11, 39, 40), (2, 6, 595, 593), (33, 31, 45, 46), (2, 573, 582), (45, 47, 44), (573, 2, 33, 581), (48, 41, 50, 52), (50, 49, 51, 52), (54, 77, 85, 56), (46, 48, 52, 51), (33, 46, 51, 49), (41, 33, 49, 50), (53, 54, 56, 55), (47, 45, 55, 56), (45, 31, 53, 55), (78, 53, 31, 40), (77, 54, 53), (61, 63, 67, 65), (61, 65, 66, 62), (64, 62, 66, 68), (69, 73, 74, 70), (66, 70, 72, 68), (67, 71, 69, 65), (65, 69, 70, 66), (71, 72, 76, 75), (74, 826, 825), (70, 74, 76, 72), (71, 75, 73, 69), (82, 88, 89, 87), (85, 77, 96, 97), (101, 97, 96, 100), (101, 100, 98, 99), (95, 97, 101, 99), (96, 92, 98, 100), (98, 92, 95, 99), (82, 81, 105, 106), (106, 105, 107, 108), (88, 106, 108, 89), (84, 102, 87, 78), (109, 115, 31, 6), (115, 114, 119), (109, 114, 115), (122, 123, 127, 128), (148, 131, 11), (112, 113, 124, 123), (133, 132, 118, 117), (126, 125, 120, 124), (119, 114, 125, 129), (110, 121, 126, 116), (111, 112, 123, 122), (119, 129, 128, 118), (116, 126, 124, 113), (111, 122, 121, 110), (116, 112, 111, 110), (116, 113, 112), (149, 146, 137, 133), (142, 144, 136, 138), (144, 142, 145), (149, 133, 9), (146, 134, 137), (147, 144, 145, 148), (140, 142, 138, 139), (130, 134, 143, 141), (132, 136, 144, 147), (131, 135, 146, 149), (139, 138, 134, 130), (132, 133, 137, 136), (141, 140, 139, 130), (169, 168, 155, 154), (167, 153, 162, 157), (161, 160, 153), (162, 153, 160, 164), (157, 162, 164, 151), (166, 152, 153, 167), (159, 160, 161, 158), (150, 165, 163, 156), (156, 163, 152, 166), (158, 161, 165, 150), (5, 154, 155, 7), (181, 188, 186, 184), (188, 181, 185), (183, 187, 184), (180, 177, 184, 187), (203, 204, 205, 198), (204, 201, 200, 205), (202, 207, 206), (240, 258, 259, 241), (67, 63, 64, 68), (71, 67, 68, 72), (219, 220, 222), (225, 223, 218), (241, 259, 256, 239), (251, 260, 246, 259), (231, 250, 247, 228), (246, 252, 256, 259), (261, 263, 267, 262), (230, 268, 270, 233), (265, 267, 263), (269, 272, 271), (263, 266, 264, 265), (337, 324, 348), (282, 281, 285, 280), (282, 280, 284), (329, 341, 342, 331), (304, 321, 322, 305), (288, 289, 307, 306), (290, 288, 306, 308), (297, 313, 312, 296), (317, 318, 306, 307), (310, 312, 313, 311), (310, 309, 312), (309, 316, 322), (315, 312, 319), (297, 298, 314, 313), (291, 309, 310, 292), (292, 310, 311, 293), (300, 315, 314, 298), (303, 302, 317, 320), (296, 312, 315, 300), (290, 308, 321, 304), (334, 343, 344, 335), (333, 344, 343, 341), (333, 324, 344), (342, 326, 323), (346, 345, 347, 348), (339, 330, 347, 345), (340, 337, 343, 334), (328, 333, 341, 329), (325, 326, 330, 339), (336, 324, 337, 340), (335, 344, 324, 336), (331, 342, 332, 327), (327, 332, 333, 328), (340, 331, 327, 336), (502, 501, 503, 504), (362, 349, 364, 359), (366, 361, 364, 349), (354, 350, 351, 355), (350, 361, 360), (365, 360, 361, 366), (362, 359, 352, 356), (357, 358, 363, 353), (353, 363, 350, 354), (356, 352, 360, 365), (357, 355, 351, 358), (353, 354, 355, 357), (384, 385, 390, 389), (393, 396, 395, 392), (369, 373, 396, 393), (395, 390, 394), (382, 381, 388, 389), (389, 390, 382), (381, 380, 374), (373, 374, 380, 379), (383, 388, 394, 387), (384, 389, 388, 383), (376, 375, 379, 380), (387, 394, 390, 385), (378, 382, 379, 375), (386, 391, 374, 370), (370, 374, 373, 369), (377, 381, 382, 378), (442, 441, 413, 414), (397, 430, 431), (409, 408, 407), (418, 438, 435, 417), (438, 437, 436), (450, 449, 448), (426, 400, 401, 427), (406, 443, 414, 419), (407, 408, 441, 442), (417, 416, 445, 368), (422, 411, 397, 423), (449, 450, 454, 453), (418, 415, 432, 438), (435, 429, 416, 417), (427, 401, 402, 428), (367, 446, 443, 406), (423, 397, 398, 424), (419, 414, 413, 420), (408, 409, 440, 441), (433, 403, 454, 450), (434, 447, 451, 404), (435, 436, 430, 429), (428, 402, 444, 405), (410, 439, 440, 409), (425, 424, 398, 399), (420, 413, 412, 421), (405, 444, 403, 433), (448, 452, 451, 447), (436, 437, 431, 430), (434, 404, 415, 418), (410, 368, 445, 439), (407, 442, 446, 367), (426, 425, 399, 400), (422, 421, 412, 411), (470, 469, 468, 467), (511, 0, 455, 493), (511, 520, 3), (468, 469, 456), (470, 467, 472), (461, 462, 465, 466), (471, 458, 457), (488, 487, 486, 492), (488, 492, 489), (489, 492, 491, 490), (519, 516, 515, 518), (512, 524, 523, 514), (513, 515, 516), (511, 513, 522, 520), (520, 522, 524, 526), (521, 517, 514, 523), (518, 515, 514, 517), (519, 521, 523, 516), (499, 525, 494, 530), (0, 530, 531), (529, 506, 528), (530, 0, 36, 499), (37, 536, 535), (533, 495, 494), (510, 495, 533, 506), (496, 534, 505, 507), (502, 504, 495, 509), (535, 536, 529, 528), (531, 527, 532, 498), (497, 533, 534, 496), (499, 535, 528, 525), (531, 530, 494, 527), (497, 508, 506, 533), (501, 500, 510, 503), (508, 507, 505, 506), (557, 545, 551, 558), (552, 554, 550, 549), (550, 554, 558), (551, 553, 548, 547), (544, 550, 547, 537), (557, 558, 554, 556), (543, 549, 550, 544), (537, 547, 548, 538), (556, 554, 552, 546), (555, 553, 551, 545), (543, 538, 548, 549), (542, 564, 561, 539), (560, 566, 567, 569), (564, 567, 566, 561), (539, 561, 562, 540), (572, 562, 561), (562, 572, 565, 563), (542, 541, 563, 564), (559, 565, 572, 571), (570, 568, 565, 559), (569, 567, 568, 570), (540, 562, 563, 541), (581, 584, 574, 573), (573, 574, 585, 582), (587, 586, 575), (586, 587, 585, 577), (574, 576, 577), (582, 585, 587, 588), (578, 575, 586, 583), (580, 577, 576, 579), (580, 583, 586, 577), (579, 576, 575, 578), (590, 598, 597, 589), (589, 597, 602, 594), (31, 33, 596, 592), (593, 601, 604, 596), (598, 599, 601), (602, 597, 600), (594, 602, 599, 591), (596, 604, 600, 592), (595, 603, 601, 593), (595, 592, 600, 603), (590, 591, 599, 598), (12, 34, 606, 605), (607, 606, 34), (608, 607, 11), (623, 622, 683, 684), (631, 632, 665, 664), (630, 663, 668, 635), (648, 659, 654, 646), (209, 213, 1, 299), (653, 655, 650), (652, 653, 650, 651), (665, 673, 662, 664), (639, 629, 662, 673), (625, 635, 668, 660), (661, 660, 671, 672), (631, 664, 663, 630), (638, 639, 673, 672), (637, 671, 670, 636), (637, 638, 672, 671), (634, 667, 666, 633), (626, 661, 667, 634), (626, 625, 660, 661), (632, 633, 666, 665), (678, 676, 675, 674), (681, 682, 679, 680), (613, 612, 676, 677), (619, 624, 685, 682), (613, 677, 683, 622), (624, 623, 684, 685), (619, 682, 681, 618), (611, 675, 676, 612), (688, 686, 696, 701), (695, 704, 703, 694), (698, 701, 704, 699), (704, 701, 703), (703, 701, 696, 700), (590, 589, 594, 591), (578, 583, 580, 579), (712, 713, 709, 708), (713, 712, 707), (716, 705, 714, 713), (710, 714, 715, 711), (711, 715, 712, 708), (708, 709, 710, 711), (705, 706, 715, 714), (706, 707, 712), (277, 284, 280, 273), (12, 20, 19, 209), (8, 18, 20, 12), (691, 692, 156, 166), (44, 21, 62, 48), (213, 211, 1), (199, 197, 18), (63, 33, 41, 64), (63, 59, 60, 64), (62, 58, 57, 61), (64, 60, 58, 62), (608, 620, 621, 607), (91, 94, 95, 92), (90, 86, 79, 93), (91, 78, 90), (89, 108, 107, 104), (84, 94, 93), (87, 89, 104, 102), (102, 107, 105, 81), (7, 155, 168, 172), (173, 185, 181, 171), (175, 169, 154), (178, 188, 189, 179), (176, 174, 172), (174, 186, 188, 178), (176, 183, 186, 174), (170, 182, 183, 176), (179, 189, 182, 170), (180, 187, 185, 173), (196, 191, 178, 179), (192, 202, 201, 194), (190, 198, 205, 196), (190, 197, 207, 198), (191, 200, 206, 199), (199, 206, 207, 197), (194, 201, 204, 193), (195, 203, 202, 192), (193, 204, 203, 195), (192, 194, 193, 195), (171, 177, 180, 173), (215, 219, 218, 210), (216, 210, 218, 223), (19, 17, 217, 212), (217, 225, 221, 212), (216, 223, 220, 214), (211, 222, 225, 217), (213, 224, 222, 211), (215, 214, 220, 219), (212, 221, 224, 213), (209, 232, 235, 35), (242, 251, 250, 231), (230, 254, 255, 229), (208, 37, 231, 228), (226, 262, 253, 245), (243, 260, 251, 242), (232, 252, 246, 235), (238, 249, 244, 233), (229, 255, 258, 240), (235, 246, 260, 243), (228, 247, 248, 236), (233, 244, 254, 230), (239, 256, 257, 227), (226, 245, 249, 238), (227, 257, 253, 262), (236, 248, 252, 232), (240, 227, 265, 264), (229, 266, 263, 261), (227, 262, 267, 265), (240, 264, 266, 229), (262, 226, 272, 269), (262, 269, 268, 230), (234, 271, 272, 226), (273, 280, 285, 299), (278, 286, 281, 275), (277, 279, 287, 284), (299, 285, 287, 279), (276, 282, 283, 274), (276, 275, 281, 282), (241, 239, 226, 238), (175, 154, 5, 277), (216, 214, 215, 210), (303, 320, 319, 295), (291, 301, 316, 309), (294, 318, 317, 302), (293, 311, 316, 301), (295, 319, 318, 294), (362, 37, 208, 349), (476, 475, 472), (325, 339, 208), (362, 356, 37), (463, 464, 483, 479), (370, 369, 366, 456), (458, 481, 482, 457), (462, 463, 479, 465), (459, 480, 481, 458), (460, 473, 480, 459), (461, 466, 473, 460), (480, 465, 479, 481), (478, 484, 462, 461), (461, 460, 472, 478), (475, 488, 489, 477), (484, 478, 490, 491), (476, 487, 488, 475), (474, 485, 492, 486), (474, 486, 487, 476), (485, 484, 491, 492), (526, 405, 3, 520), (423, 424, 472), (569, 0, 3, 560), (571, 560, 3), (0, 569, 570), (556, 38, 36), (588, 581, 33), (621, 618, 617), (615, 617, 614, 616), (612, 631, 630, 611), (612, 613, 620), (627, 649, 657, 640), (646, 609, 647, 648), (642, 643, 656, 655), (628, 645, 652, 651), (643, 646, 654, 656), (644, 628, 651, 650), (644, 650, 649, 627), (640, 657, 658, 647), (642, 655, 653, 641), (636, 670, 669, 693), (693, 669, 662, 629), (611, 615, 674, 675), (614, 617, 680, 679), (614, 679, 678, 616), (616, 678, 674, 615), (689, 686, 688, 690), (636, 693, 629, 639), (637, 636, 639, 638), (166, 12, 11), (692, 702, 699, 687), (690, 688, 701, 698), (692, 691, 700, 702), (689, 690, 698, 697), (689, 697, 696, 686), (537, 538, 543, 544), (542, 539, 540, 541), (517, 521, 519, 518), (496, 507, 508, 497), (509, 500, 501, 502), (383, 387, 385, 384), (378, 375, 376, 377), (294, 302, 301, 291), (278, 275, 276, 274), (175, 277, 273, 717), (129, 125, 126, 121), (175, 717, 170, 176), (4, 279, 277), (406, 4, 157, 151), (781, 785, 778, 776), (279, 4, 305), (4, 208, 304), (787, 791, 784, 782), (763, 767, 760, 758), (737, 753, 754), (775, 779, 772, 770), (769, 773, 766, 764), (793, 796, 754, 753), (761, 757, 756, 750), (740, 795, 794), (753, 737, 739), (754, 796, 795), (756, 752, 755), (782, 808, 809), (787, 813, 817), (772, 798, 741), (806, 804, 778), (757, 761, 740, 739), (767, 744, 743), (820, 819, 793), (746, 748, 763), (779, 805, 806), (778, 804, 802), (803, 801, 775), (763, 748, 744), (818, 816, 790), (796, 822, 821), (784, 810, 808), (764, 747, 746), (749, 751, 760), (776, 802, 803), (769, 742, 799), (750, 756, 755, 751), (751, 749, 750), (748, 746, 747), (745, 743, 744), (742, 797, 741), (798, 800, 799), (801, 803, 802), (804, 806, 805), (807, 809, 808), (810, 812, 811), (813, 815, 814), (816, 818, 817), (744, 748, 747, 745), (799, 742, 741, 798), (805, 801, 802, 804), (811, 807, 808, 810), (817, 813, 814, 816), (822, 819, 820, 821), (795, 821, 820, 794), (743, 745, 766), (785, 811, 812), (796, 793, 819, 822), (770, 741, 797), (766, 745, 747), (758, 755, 752), (781, 807, 811), (809, 807, 781), (725, 723, 724, 720), (788, 814, 815), (797, 742, 769), (752, 756, 757), (773, 799, 800), (760, 751, 755), (775, 801, 805), (761, 750, 749), (790, 816, 814), (815, 813, 787), (812, 810, 784), (791, 817, 818), (800, 798, 772), (723, 732, 729, 724), (828, 75, 76), (733, 725, 720, 727), (726, 733, 727, 721), (728, 726, 721, 734), (735, 728, 734, 730), (731, 735, 730, 722), (718, 731, 722, 719), (723, 739, 737, 732), (724, 729, 738, 740), (762, 768, 727, 720), (718, 719, 823, 736), (780, 734, 721, 774), (779, 780, 774, 772), (771, 765, 733, 726), (759, 725, 733, 765), (777, 771, 726, 728), (776, 777, 783, 781), (777, 728, 735, 783), (783, 735, 731, 789), (786, 792, 722, 730), (774, 721, 727, 768), (729, 732, 737, 738), (780, 786, 730, 734), (723, 759, 757, 739), (785, 786, 780, 778), (762, 724, 740, 761), (729, 738, 823, 719), (405, 9, 13, 3), (5, 7, 10, 4), (346, 348, 323, 338), (434, 9, 433), (418, 156, 9, 434), (13, 9, 6, 2), (367, 150, 156, 368), (406, 151, 150, 367), (9, 405, 433), (156, 417, 368), (27, 28, 29, 26), (23, 27, 26), (25, 27, 26), (28, 25, 27), (363, 358, 364), (37, 36, 32), (358, 352, 359), (358, 359, 364), (24, 42, 34), (592, 595, 31), (595, 6, 31), (39, 21, 44, 47), (13, 2, 582), (45, 44, 46), (44, 48, 46), (84, 40, 47, 56), (56, 85, 84), (84, 78, 40), (78, 77, 53), (57, 58, 60, 59), (74, 73, 827), (825, 824, 76), (74, 827, 826), (825, 76, 74), (117, 118, 128, 127), (123, 124, 120), (118, 31, 119), (365, 366, 369, 393), (148, 118, 147), (31, 118, 148), (31, 115, 119), (11, 31, 148), (118, 132, 147), (128, 129, 121), (123, 120, 127), (128, 121, 122), (114, 109, 120, 125), (131, 148, 145, 135), (141, 143, 142, 140), (142, 143, 135), (131, 149, 11), (142, 135, 145), (117, 109, 6), (9, 133, 117), (6, 9, 117), (146, 135, 143), (149, 9, 11), (136, 137, 138), (146, 143, 134), (137, 134, 138), (151, 164, 160, 159), (161, 152, 163, 165), (153, 152, 161), (171, 181, 184, 177), (185, 182, 189), (185, 187, 182), (189, 188, 185), (186, 183, 184), (187, 183, 182), (196, 205, 200, 191), (206, 200, 201), (198, 207, 203), (201, 202, 206), (233, 270, 271, 234), (207, 202, 203), (224, 221, 218), (225, 222, 220), (224, 218, 219), (219, 222, 224), (221, 225, 218), (225, 220, 223), (257, 256, 248), (249, 245, 247, 250), (258, 255, 254), (256, 252, 248), (249, 250, 244), (253, 257, 248), (258, 251, 259), (258, 250, 251), (248, 247, 253), (250, 254, 244), (247, 245, 253), (250, 258, 254), (271, 270, 268, 269), (284, 287, 286, 283), (341, 343, 330), (337, 347, 343), (333, 332, 323), (343, 347, 330), (323, 348, 333), (348, 347, 337), (281, 286, 285), (348, 324, 333), (274, 283, 286, 278), (283, 282, 284), (286, 287, 285), (306, 318, 308), (314, 315, 319, 320), (319, 312, 308), (318, 319, 308), (309, 321, 312), (313, 322, 311), (313, 314, 320), (320, 317, 307), (320, 322, 313), (320, 307, 322), (322, 321, 309), (312, 321, 308), (305, 322, 307, 289), (322, 316, 311), (325, 338, 323, 326), (326, 342, 330), (332, 342, 323), (342, 341, 330), (360, 352, 351), (364, 361, 363), (351, 350, 360), (361, 350, 363), (396, 373, 379), (390, 395, 382), (372, 391, 388), (379, 382, 396), (371, 388, 381), (382, 395, 396), (391, 395, 394), (391, 394, 388), (371, 372, 388), (374, 391, 372), (381, 374, 371), (376, 380, 381, 377), (386, 392, 395, 391), (374, 372, 371), (429, 439, 445, 416), (401, 453, 454, 402), (400, 452, 453, 401), (400, 399, 451, 452), (442, 414, 443, 446), (440, 439, 411, 412), (368, 410, 407, 367), (409, 407, 410), (429, 411, 439), (451, 399, 432), (431, 432, 399, 398), (451, 432, 415, 404), (449, 453, 452, 448), (444, 402, 454, 403), (440, 412, 413, 441), (429, 430, 397, 411), (398, 397, 431), (433, 450, 447, 434), (435, 438, 436), (438, 432, 431, 437), (447, 450, 448), (455, 470, 472), (456, 469, 470, 455), (471, 468, 456), (455, 472, 493), (0, 511, 3), (471, 460, 459), (457, 464, 468), (471, 459, 458), (457, 468, 471), (526, 524, 512, 493), (511, 493, 512, 513), (516, 523, 522), (514, 515, 512), (523, 524, 522), (522, 513, 516), (515, 513, 512), (503, 529, 532, 504), (654, 659, 655, 656), (509, 495, 510, 500), (386, 0, 531), (506, 529, 510), (505, 525, 528), (37, 356, 365), (529, 503, 510), (506, 505, 528), (392, 386, 531, 498), (535, 499, 36), (37, 365, 393), (392, 498, 536), (36, 37, 535), (392, 536, 393), (534, 494, 525, 505), (498, 532, 529, 536), (536, 37, 393), (532, 527, 504), (494, 495, 527), (527, 495, 504), (494, 534, 533), (558, 551, 547), (546, 552, 553, 555), (547, 550, 558), (553, 552, 549), (553, 549, 548), (564, 563, 568, 567), (565, 568, 563), (571, 572, 566, 560), (566, 572, 561), (588, 587, 584, 581), (584, 587, 575), (575, 576, 584), (585, 574, 577), (576, 574, 584), (33, 2, 593), (33, 593, 596), (604, 601, 599), (603, 600, 597), (603, 597, 598), (598, 601, 603), (604, 599, 602), (602, 600, 604), (606, 610, 609, 605), (34, 14, 607), (605, 608, 12), (608, 11, 12), (648, 647, 658, 659), (649, 659, 658, 657), (655, 659, 649), (655, 649, 650), (664, 662, 669, 663), (668, 663, 669, 670), (666, 667, 672, 673), (670, 671, 660, 668), (666, 673, 665), (672, 667, 661), (685, 684, 682), (683, 677, 676), (684, 683, 678, 679), (618, 681, 680, 617), (683, 676, 678), (682, 684, 679), (696, 697, 702, 700), (695, 687, 699, 704), (702, 697, 699), (697, 698, 699), (713, 714, 710, 709), (713, 707, 716), (175, 172, 168, 169), (715, 706, 712), (687, 9, 156), (692, 687, 156), (8, 172, 18), (212, 213, 19), (174, 178, 172), (191, 199, 178), (213, 209, 19), (197, 190, 17), (178, 199, 172), (197, 17, 18), (199, 18, 172), (93, 94, 91, 90), (83, 86, 87, 82), (82, 87, 102, 81), (78, 87, 90), (96, 78, 92), (87, 86, 90), (84, 93, 102), (78, 91, 92), (96, 77, 78), (84, 85, 97), (94, 84, 95), (84, 97, 95), (93, 79, 102), (570, 559, 13, 61), (175, 176, 172), (196, 717, 17, 190), (717, 179, 170), (179, 717, 196), (211, 217, 1), (217, 17, 1), (236, 232, 237), (35, 235, 243), (237, 208, 236), (232, 209, 237), (237, 209, 208), (243, 242, 35), (208, 228, 236), (37, 242, 231), (242, 37, 35), (273, 299, 1), (474, 476, 467), (477, 478, 472), (457, 482, 483, 464), (475, 477, 472), (208, 4, 338), (476, 472, 467), (208, 338, 325), (455, 0, 386), (366, 349, 208), (370, 456, 386), (208, 456, 366), (456, 455, 386), (480, 473, 466), (485, 474, 467), (482, 481, 483), (481, 479, 483), (480, 466, 465), (477, 489, 490, 478), (468, 464, 463), (484, 485, 467), (463, 462, 468), (460, 471, 472), (484, 467, 462), (462, 467, 468), (427, 428, 493, 472), (345, 346, 419, 471), (471, 420, 421), (345, 456, 339), (346, 338, 4), (421, 422, 423), (424, 425, 426), (209, 299, 288, 290), (472, 424, 426), (346, 4, 406), (423, 471, 421), (427, 472, 426), (428, 405, 526), (428, 526, 493), (406, 419, 346), (456, 208, 339), (345, 471, 456), (420, 471, 419), (546, 555, 61), (36, 0, 555, 545), (471, 423, 472), (588, 63, 13, 582), (555, 0, 61), (13, 559, 571), (571, 3, 13), (619, 618, 621, 620), (61, 0, 570), (36, 545, 557), (557, 556, 36), (63, 61, 13), (38, 556, 546, 61), (606, 607, 621, 610), (608, 605, 609, 620), (588, 33, 63), (615, 611, 621), (617, 615, 621), (646, 643, 609), (624, 613, 622, 623), (634, 633, 643, 642), (641, 626, 634, 642), (624, 619, 620), (611, 630, 635), (620, 643, 633), (632, 631, 612), (613, 624, 620), (620, 633, 632), (611, 635, 621), (632, 612, 620), (643, 620, 609), (645, 641, 653, 652), (628, 609, 610, 645), (640, 628, 644, 627), (609, 628, 640), (610, 635, 625), (625, 626, 641), (647, 609, 640), (610, 625, 641), (635, 610, 621), (610, 641, 645), (687, 695, 11, 9), (10, 12, 167, 157), (694, 691, 166), (691, 694, 703, 700), (11, 695, 694), (166, 167, 12), (694, 166, 11), (38, 61, 14), (288, 299, 279, 289), (5, 4, 277), (209, 290, 208), (305, 4, 304), (290, 304, 208), (289, 279, 305), (738, 737, 754), (739, 740, 794), (753, 739, 793), (740, 738, 754), (783, 782, 809), (739, 794, 793), (754, 795, 740), (791, 787, 817), (770, 772, 741), (780, 806, 778), (768, 767, 743), (794, 820, 793), (765, 746, 763), (780, 779, 806), (776, 778, 802), (777, 803, 775), (767, 763, 744), (792, 818, 790), (795, 796, 821), (782, 784, 808), (765, 764, 746), (762, 749, 760), (777, 776, 803), (773, 769, 799), (768, 743, 766), (786, 785, 812), (771, 770, 797), (764, 766, 747), (759, 758, 752), (785, 781, 811), (783, 809, 781), (789, 788, 815), (771, 797, 769), (759, 752, 757), (774, 773, 800), (758, 760, 755), (779, 775, 805), (762, 761, 749), (788, 790, 814), (789, 815, 787), (786, 812, 784), (792, 791, 818), (774, 800, 772), (827, 73, 75), (824, 828, 76), (828, 827, 75), (767, 768, 762, 760), (736, 823, 790, 788), (764, 765, 771, 769), (758, 759, 765, 763), (770, 771, 777, 775), (782, 783, 789, 787), (823, 719, 792, 790), (719, 722, 792), (791, 792, 786, 784), (773, 774, 768, 766), (723, 725, 759), (789, 718, 736, 788), (789, 731, 718), (762, 720, 724), (10, 157, 4), (11, 607, 14, 61)])
me_mesh.polygons.foreach_set('material_index', [0, 0, 2, 0, 2, 2, 2, 2, 1, 1, 1, 8, 2, 2, 1, 1, 1, 0, 1, 4, 0, 4, 0, 1, 0, 3, 3, 3, 3, 3, 3, 3, 3, 3, 0, 0, 3, 3, 3, 3, 3, 3, 3, 3, 3, 3, 3, 2, 2, 2, 2, 2, 2, 2, 2, 2, 2, 2, 0, 0, 0, 8, 0, 8, 0, 8, 8, 0, 8, 8, 8, 0, 5, 5, 8, 8, 8, 0, 8, 8, 8, 8, 8, 8, 8, 8, 5, 7, 8, 8, 8, 8, 8, 8, 8, 8, 8, 0, 8, 8, 8, 8, 8, 8, 8, 8, 3, 3, 8, 8, 8, 8, 8, 8, 8, 0, 8, 8, 8, 8, 8, 8, 8, 8, 8, 8, 8, 8, 8, 8, 8, 8, 8, 8, 8, 8, 8, 8, 8, 8, 8, 8, 8, 8, 8, 8, 8, 8, 8, 8, 8, 8, 5, 8, 8, 8, 8, 8, 8, 8, 8, 8, 8, 8, 5, 8, 8, 8, 8, 8, 8, 8, 8, 8, 8, 8, 8, 8, 8, 8, 8, 8, 8, 9, 9, 9, 9, 8, 8, 8, 0, 8, 8, 8, 8, 8, 0, 8, 8, 8, 8, 8, 8, 8, 8, 8, 8, 0, 8, 8, 0, 8, 8, 8, 8, 1, 0, 0, 2, 2, 2, 8, 2, 2, 2, 8, 8, 8, 8, 8, 8, 8, 8, 8, 0, 8, 0, 0, 8, 8, 8, 8, 8, 8, 8, 8, 8, 8, 8, 8, 8, 8, 8, 8, 8, 8, 8, 8, 0, 8, 8, 8, 8, 8, 8, 8, 8, 8, 8, 8, 8, 8, 4, 4, 4, 4, 4, 4, 8, 4, 4, 4, 4, 4, 0, 4, 4, 4, 4, 4, 4, 4, 4, 0, 0, 0, 4, 4, 4, 4, 0, 4, 4, 4, 4, 4, 4, 4, 4, 4, 4, 4, 4, 4, 4, 4, 4, 4, 4, 4, 4, 4, 4, 8, 8, 8, 8, 8, 5, 5, 0, 0, 0, 6, 6, 0, 0, 0, 8, 0, 0, 0, 1, 0, 0, 4, 3, 3, 3, 2, 2, 2, 2, 2, 2, 2, 2, 7, 8, 7, 8, 0, 8, 8, 8, 8, 0, 0, 0, 8, 8, 8, 8, 0, 8, 8, 5, 5, 8, 8, 0, 8, 8, 8, 8, 8, 8, 0, 8, 8, 0, 0, 8, 8, 0, 0, 8, 8, 0, 8, 8, 0, 8, 8, 8, 0, 0, 0, 8, 8, 8, 8, 8, 8, 8, 8, 5, 7, 5, 8, 8, 8, 8, 8, 0, 8, 0, 0, 2, 0, 2, 2, 0, 2, 2, 2, 2, 2, 2, 2, 2, 2, 2, 2, 0, 0, 0, 0, 0, 0, 0, 2, 2, 2, 2, 4, 2, 4, 4, 4, 4, 4, 4, 4, 4, 4, 4, 4, 4, 4, 5, 2, 2, 0, 8, 8, 8, 8, 8, 5, 5, 5, 5, 5, 5, 5, 5, 5, 0, 8, 0, 0, 0, 9, 0, 0, 9, 9, 9, 9, 9, 9, 9, 9, 9, 9, 9, 9, 9, 9, 9, 9, 9, 9, 9, 9, 9, 9, 9, 9, 9, 9, 9, 9, 9, 9, 9, 9, 9, 9, 9, 9, 9, 9, 9, 9, 9, 9, 9, 9, 9, 9, 9, 9, 9, 9, 9, 9, 9, 9, 9, 9, 9, 9, 9, 9, 9, 9, 9, 9, 9, 9, 9, 9, 9, 9, 9, 3, 9, 9, 9, 9, 9, 9, 9, 9, 9, 9, 9, 9, 9, 9, 9, 9, 9, 9, 9, 9, 9, 9, 9, 9, 9, 9, 0, 0, 8, 0, 0, 0, 0, 0, 0, 0, 1, 1, 1, 1, 8, 2, 8, 8, 1, 0, 0, 1, 0, 1, 1, 3, 3, 3, 0, 3, 3, 3, 3, 3, 8, 8, 0, 0, 0, 0, 0, 0, 0, 8, 8, 8, 8, 8, 8, 8, 0, 8, 0, 0, 0, 8, 0, 8, 8, 8, 8, 8, 8, 8, 8, 8, 8, 8, 8, 8, 8, 8, 8, 8, 8, 8, 8, 8, 8, 8, 8, 8, 8, 8, 8, 8, 8, 8, 8, 8, 8, 8, 8, 8, 8, 8, 8, 8, 8, 8, 8, 8, 8, 8, 8, 8, 8, 8, 8, 8, 8, 8, 8, 8, 8, 8, 8, 8, 8, 8, 8, 8, 8, 8, 8, 8, 8, 8, 8, 8, 8, 8, 8, 8, 8, 8, 8, 8, 8, 8, 8, 8, 8, 8, 8, 8, 8, 8, 9, 9, 8, 8, 8, 8, 8, 8, 8, 8, 8, 9, 9, 8, 9, 2, 0, 2, 0, 0, 8, 8, 8, 8, 8, 8, 8, 8, 8, 8, 8, 8, 4, 8, 0, 8, 8, 0, 8, 8, 0, 0, 0, 0, 0, 0, 8, 8, 0, 8, 8, 8, 8, 8, 8, 8, 8, 8, 8, 8, 8, 8, 4, 4, 4, 4, 4, 0, 0, 4, 4, 4, 4, 4, 4, 2, 0, 0, 0, 4, 4, 4, 4, 4, 4, 4, 4, 4, 4, 4, 4, 4, 4, 4, 4, 8, 8, 8, 8, 6, 0, 7, 0, 0, 0, 0, 0, 0, 0, 0, 0, 0, 0, 0, 2, 2, 2, 2, 2, 2, 2, 2, 2, 2, 2, 2, 2, 0, 0, 0, 0, 0, 0, 0, 0, 0, 0, 0, 0, 0, 0, 0, 0, 0, 8, 8, 2, 8, 0, 8, 0, 0, 0, 0, 0, 0, 2, 2, 2, 2, 2, 2, 2, 2, 2, 2, 2, 2, 0, 0, 0, 0, 0, 0, 0, 0, 0, 0, 0, 0, 0, 0, 0, 0, 0, 0, 0, 0, 0, 0, 0, 0, 0, 2, 0, 0, 0, 0, 0, 2, 2, 0, 2, 2, 2, 2, 2, 2, 2, 2, 2, 2, 2, 2, 2, 2, 2, 4, 2, 2, 2, 2, 2, 2, 2, 2, 2, 0, 0, 0, 8, 0, 0, 0, 8, 0, 0, 0, 0, 0, 0, 9, 9, 9, 9, 9, 9, 9, 9, 9, 9, 9, 9, 9, 9, 9, 9, 9, 9, 9, 9, 9, 9, 9, 9, 9, 9, 9, 9, 9, 9, 9, 9, 9, 9, 9, 9, 9, 9, 9, 9, 9, 9, 9, 3, 3, 3, 9, 9, 9, 9, 9, 9, 9, 9, 9, 9, 9, 9, 9, 9, 0, 0])
me_mesh.materials.append(mat_material)
me_mesh.materials.append(mat_material_001)
me_mesh.materials.append(mat_material_002)
me_mesh.materials.append(mat_material_003)
me_mesh.materials.append(mat_material_004)
me_mesh.materials.append(mat_material_005)
me_mesh.materials.append(mat_material_006)
me_mesh.materials.append(mat_material_007)
me_mesh.materials.append(mat_material_008)
me_mesh.materials.append(mat_material_009)
me_mesh.use_remesh_preserve_volume = False
me_mesh.use_remesh_preserve_attributes = False
me_mesh.use_mirror_vertex_groups = False
me_mesh.update()

# ---- objects
ob_wirtshaus__bergdorf = bpy.data.objects.new('Wirtshaus (Bergdorf)', me_mesh)

# ---- transforms, parenting, visibility, modifiers, constraints
ob_wirtshaus__bergdorf.location = (0.848, -1.834, 1.232)
ob_wirtshaus__bergdorf.lock_rotations_4d = False
ob_wirtshaus__bergdorf.empty_display_type = 'ARROWS'
ob_wirtshaus__bergdorf.lineart.crease_threshold = 0.0

# ---- collection membership
col_collection_1.objects.link(ob_wirtshaus__bergdorf)

# ---- scene / render settings (as saved in the file)
scene.frame_start = 1; scene.frame_end = 250; scene.frame_set(1)
scene.render.engine = 'BLENDER_EEVEE_NEXT'
scene.render.resolution_percentage = 50
scene.render.dither_intensity = 0.0
scene.cycles.use_denoising = False
scene.cycles.samples = 10
scene.cycles.sampling_pattern = 'TABULATED_SOBOL'
scene.cycles.light_sampling_threshold = 0.0
scene.cycles.use_adaptive_sampling = False
scene.cycles.use_light_tree = False
scene.cycles.blur_glossy = 0.0
scene.cycles.volume_bounces = 1
scene.cycles.pixel_filter_type = 'GAUSSIAN'
scene.cycles.sample_clamp_indirect = 0.0
scene.view_settings.view_transform = 'Standard'
bpy.context.view_layer.update()

# ---- added for rendering (the .blend has no active camera): camera
cam_auto = bpy.data.cameras.new('AutoCamera')
cam_auto.lens = 50.0
cam_auto.sensor_width = 36.0
cam_auto.clip_end = 1000.0
ob_auto_camera = bpy.data.objects.new('AutoCamera', cam_auto)
scene.collection.objects.link(ob_auto_camera)
ob_auto_camera.location = (7.9746, -10.481, 7.28415)
ob_auto_camera.rotation_euler = (1.09748, -7.21219e-08, 0.694738)
scene.camera = ob_auto_camera
bpy.context.view_layer.update()
